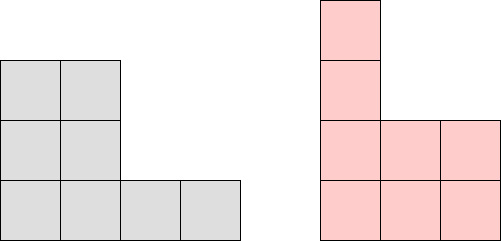

The diagram above was exported from draw.io. Its source (the exported page's mxGraphModel, read from the mxfile embedded in the PNG):
<mxGraphModel dx="1648" dy="1745" grid="1" gridSize="10" guides="1" tooltips="1" connect="1" arrows="1" fold="1" page="1" pageScale="1" pageWidth="827" pageHeight="1169" math="0" shadow="0">
  <root>
    <mxCell id="0" />
    <mxCell id="1" parent="0" />
    <mxCell id="G1TTIerXoBAqZKfZKnQ3-2" value="" style="rounded=0;whiteSpace=wrap;html=1;rotation=90;fillColor=#DEDEDE;" vertex="1" parent="1">
      <mxGeometry x="190" y="110" width="60" height="60" as="geometry" />
    </mxCell>
    <mxCell id="G1TTIerXoBAqZKfZKnQ3-17" value="" style="rounded=0;whiteSpace=wrap;html=1;rotation=90;fillColor=#FFCCCC;" vertex="1" parent="1">
      <mxGeometry x="510" y="-10" width="60" height="60" as="geometry" />
    </mxCell>
    <mxCell id="G1TTIerXoBAqZKfZKnQ3-25" value="" style="rounded=0;whiteSpace=wrap;html=1;rotation=90;fillColor=#DEDEDE;" vertex="1" parent="1">
      <mxGeometry x="250" y="110" width="60" height="60" as="geometry" />
    </mxCell>
    <mxCell id="G1TTIerXoBAqZKfZKnQ3-26" value="" style="rounded=0;whiteSpace=wrap;html=1;rotation=90;fillColor=#DEDEDE;" vertex="1" parent="1">
      <mxGeometry x="250" y="170" width="60" height="60" as="geometry" />
    </mxCell>
    <mxCell id="G1TTIerXoBAqZKfZKnQ3-27" value="" style="rounded=0;whiteSpace=wrap;html=1;rotation=90;fillColor=#DEDEDE;" vertex="1" parent="1">
      <mxGeometry x="310" y="170" width="60" height="60" as="geometry" />
    </mxCell>
    <mxCell id="G1TTIerXoBAqZKfZKnQ3-28" value="" style="rounded=0;whiteSpace=wrap;html=1;rotation=90;fillColor=#DEDEDE;" vertex="1" parent="1">
      <mxGeometry x="190" y="50" width="60" height="60" as="geometry" />
    </mxCell>
    <mxCell id="G1TTIerXoBAqZKfZKnQ3-29" value="" style="rounded=0;whiteSpace=wrap;html=1;rotation=90;fillColor=#DEDEDE;" vertex="1" parent="1">
      <mxGeometry x="250" y="50" width="60" height="60" as="geometry" />
    </mxCell>
    <mxCell id="G1TTIerXoBAqZKfZKnQ3-30" value="" style="rounded=0;whiteSpace=wrap;html=1;rotation=90;fillColor=#DEDEDE;" vertex="1" parent="1">
      <mxGeometry x="370" y="170" width="60" height="60" as="geometry" />
    </mxCell>
    <mxCell id="G1TTIerXoBAqZKfZKnQ3-31" value="" style="rounded=0;whiteSpace=wrap;html=1;rotation=90;fillColor=#DEDEDE;" vertex="1" parent="1">
      <mxGeometry x="190" y="170" width="60" height="60" as="geometry" />
    </mxCell>
    <mxCell id="G1TTIerXoBAqZKfZKnQ3-32" value="" style="rounded=0;whiteSpace=wrap;html=1;rotation=90;fillColor=#FFCCCC;" vertex="1" parent="1">
      <mxGeometry x="570" y="110" width="60" height="60" as="geometry" />
    </mxCell>
    <mxCell id="G1TTIerXoBAqZKfZKnQ3-33" value="" style="rounded=0;whiteSpace=wrap;html=1;rotation=90;fillColor=#FFCCCC;" vertex="1" parent="1">
      <mxGeometry x="510" y="110" width="60" height="60" as="geometry" />
    </mxCell>
    <mxCell id="G1TTIerXoBAqZKfZKnQ3-34" value="" style="rounded=0;whiteSpace=wrap;html=1;rotation=90;fillColor=#FFCCCC;" vertex="1" parent="1">
      <mxGeometry x="630" y="110" width="60" height="60" as="geometry" />
    </mxCell>
    <mxCell id="G1TTIerXoBAqZKfZKnQ3-35" value="" style="rounded=0;whiteSpace=wrap;html=1;rotation=90;fillColor=#FFCCCC;" vertex="1" parent="1">
      <mxGeometry x="570" y="170" width="60" height="60" as="geometry" />
    </mxCell>
    <mxCell id="G1TTIerXoBAqZKfZKnQ3-36" value="" style="rounded=0;whiteSpace=wrap;html=1;rotation=90;fillColor=#FFCCCC;" vertex="1" parent="1">
      <mxGeometry x="510" y="170" width="60" height="60" as="geometry" />
    </mxCell>
    <mxCell id="G1TTIerXoBAqZKfZKnQ3-37" value="" style="rounded=0;whiteSpace=wrap;html=1;rotation=90;fillColor=#FFCCCC;" vertex="1" parent="1">
      <mxGeometry x="630" y="170" width="60" height="60" as="geometry" />
    </mxCell>
    <mxCell id="G1TTIerXoBAqZKfZKnQ3-38" value="" style="rounded=0;whiteSpace=wrap;html=1;rotation=90;fillColor=#FFCCCC;" vertex="1" parent="1">
      <mxGeometry x="510" y="50" width="60" height="60" as="geometry" />
    </mxCell>
  </root>
</mxGraphModel>